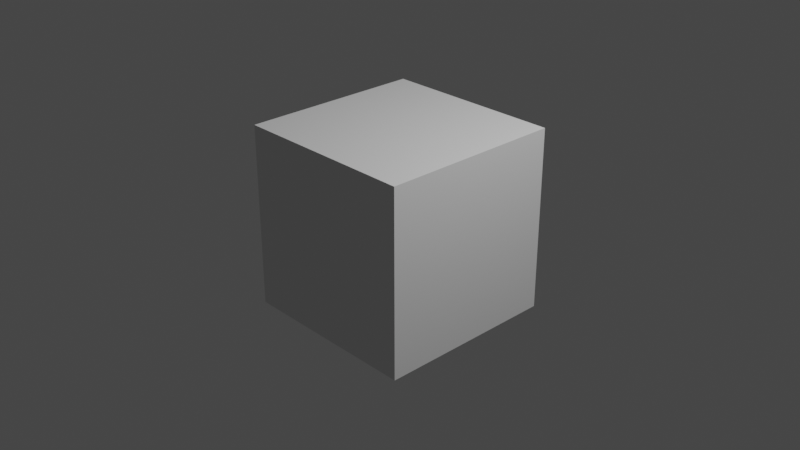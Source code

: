 # Source: cubetest.blend  (saved by Blender 2.80.75; exported with 4.5.12 LTS)
import bpy
from mathutils import Matrix  # noqa: F401  (used for matrix-valued properties, if any)

bpy.ops.wm.read_factory_settings(use_empty=True)
scene = bpy.context.scene
scene.name = 'Scene'

# ---- collections
col_collection = bpy.data.collections.new('Collection'); scene.collection.children.link(col_collection)

# ---- images (referenced by path relative to the original .blend; pixels are not part of the script)
import os
ASSET_DIR = os.environ.get("B2B_ASSET_DIR", "")  # directory of the original .blend (textures are referenced by path, not embedded)
HERE = os.path.dirname(os.path.abspath(__file__))  # packed textures are extracted next to this script under _unpacked/

def load_image(name, relpath, width, height, colorspace="sRGB"):
    """Load a texture the original file referenced (path relative to the .blend, or extracted next to this script)."""
    p = next((c for c in (os.path.join(HERE, relpath), os.path.join(ASSET_DIR, relpath)) if relpath and os.path.exists(c)), "")
    if p:
        img = bpy.data.images.load(p, check_existing=True)
        img.name = name
    else:  # same state as the original file: an image datablock whose file is absent (Cycles renders it pink)
        img = bpy.data.images.new(name, width, height)
        img.source = "FILE"
        img.filepath = "//" + (relpath or name)
    img.colorspace_settings.name = colorspace
    return img
img_normals = load_image('Normals', '', 2048, 2048, 'sRGB')

# ---- materials (node trees are filled in below, after node groups)
mat_material = bpy.data.materials.new('Material')
mat_material.alpha_threshold = 0.0
mat_material.line_color = (0.0, 0.0, 0.0, 1.0)

# ---- material node trees

# ---- world
world_world = bpy.data.worlds.new('World'); scene.world = world_world
world_world.use_nodes = True; world_world.node_tree.nodes.clear()
_N = world_world.node_tree.nodes; _L = world_world.node_tree.links
n0 = _N.new('ShaderNodeOutputWorld'); n0.name = 'World Output'; n0.location = (300, 300)
n1 = _N.new('ShaderNodeBackground'); n1.name = 'Background'; n1.location = (10, 300)
n1.inputs[0].default_value = (0.05088, 0.05088, 0.05088, 1.0)
_L.new(n1.outputs[0], n0.inputs[0])
n0.is_active_output = True
world_world.color = (0.05088, 0.05088, 0.05088)
world_world.use_sun_shadow = False
world_world.sun_shadow_jitter_overblur = 0.0

# ---- cameras
cam_camera = bpy.data.cameras.new('Camera')
cam_camera.clip_end = 100.0
cam_camera.ortho_scale = 7.314

# ---- lights
light_light = bpy.data.lights.new('Light', 'POINT')
light_light.transmission_factor = 0.0
light_light.energy = 1000.0
light_light.shadow_soft_size = 0.1
light_light.shadow_maximum_resolution = 0.006
light_light.use_absolute_resolution = True

# ---- meshes
me_cube = bpy.data.meshes.new('Cube')
me_cube.from_pydata([(1.0, 1.0, 1.0), (1.0, 1.0, -1.0), (1.0, -1.0, 1.0), (1.0, -1.0, -1.0), (-1.0, 1.0, 1.0), (-1.0, 1.0, -1.0), (-1.0, -1.0, 1.0), (-1.0, -1.0, -1.0)], [], [(0, 4, 6, 2), (3, 2, 6, 7), (7, 6, 4, 5), (5, 1, 3, 7), (1, 0, 2, 3), (5, 4, 0, 1)])
_uv = me_cube.uv_layers.new(name='UVMap')
_uv.uv.foreach_set('vector', [0.375, 0.0, 0.625, 0.0, 0.625, 0.25, 0.375, 0.25, 0.375, 0.25, 0.625, 0.25, 0.625, 0.5, 0.375, 0.5, 0.375, 0.5, 0.625, 0.5, 0.625, 0.75, 0.375, 0.75, 0.375, 0.75, 0.625, 0.75, 0.625, 1.0, 0.375, 1.0, 0.125, 0.5, 0.375, 0.5, 0.375, 0.75, 0.125, 0.75, 0.625, 0.5, 0.875, 0.5, 0.875, 0.75, 0.625, 0.75])
me_cube.materials.append(mat_material)
me_cube.use_remesh_preserve_volume = False
me_cube.use_remesh_preserve_attributes = False
me_cube.use_mirror_vertex_groups = False
me_cube.update()

# ---- objects
ob_cube = bpy.data.objects.new('Cube', me_cube)
ob_light = bpy.data.objects.new('Light', light_light)
ob_camera = bpy.data.objects.new('Camera', cam_camera)

# ---- transforms, parenting, visibility, modifiers, constraints
ob_cube.location = (0.0, 0.0, 0.0)
ob_cube.lock_rotations_4d = False
ob_cube.empty_display_type = 'ARROWS'
ob_cube.lineart.crease_threshold = 0.0
_m = ob_cube.modifiers.new('Multires', 'MULTIRES')
_m.uv_smooth = 'PRESERVE_CORNERS'
_m.quality = 3
_m.sculpt_levels = 5
_m.render_levels = 5
_m.show_only_control_edges = False
ob_light.location = (4.076, 1.005, 5.904)
ob_light.rotation_euler = (0.6503, 0.05522, 1.866)
ob_light.lock_rotations_4d = False
ob_light.empty_display_type = 'ARROWS'
ob_light.color = (0.0, 0.0, 0.0, 0.0)
ob_light.lineart.crease_threshold = 0.0
ob_camera.location = (7.359, -6.926, 4.958)
ob_camera.rotation_euler = (1.109, 0.0, 0.8149)
ob_camera.lock_rotations_4d = False
ob_camera.empty_display_type = 'ARROWS'
ob_camera.color = (0.0, 0.0, 0.0, 0.0)
ob_camera.display_type = 'WIRE'
ob_camera.lineart.crease_threshold = 0.0

# ---- collection membership
col_collection.objects.link(ob_cube)
col_collection.objects.link(ob_light)
col_collection.objects.link(ob_camera)

# ---- scene / render settings (as saved in the file)
scene.camera = ob_camera
scene.frame_start = 1; scene.frame_end = 250; scene.frame_set(1)
scene.render.engine = 'CYCLES'
scene.render.use_bake_multires = True
scene.cycles.use_denoising = False
scene.cycles.samples = 128
scene.cycles.sampling_pattern = 'TABULATED_SOBOL'
scene.cycles.use_adaptive_sampling = False
scene.cycles.use_light_tree = False
scene.view_settings.view_transform = 'Filmic'
bpy.context.view_layer.update()
